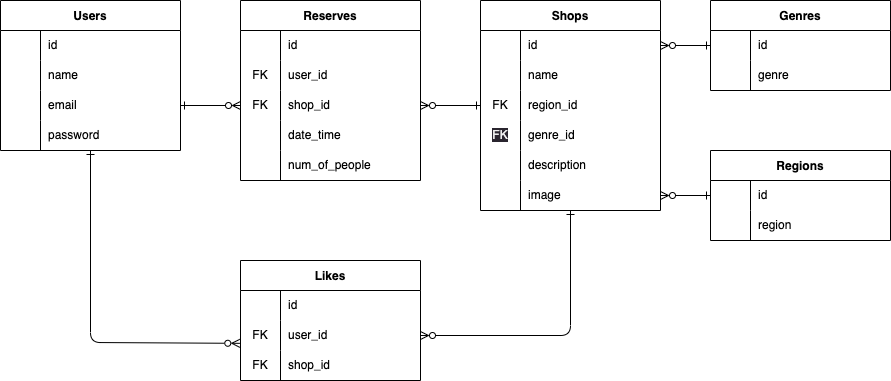

The diagram above was exported from draw.io. Its source (the exported page's mxGraphModel, read from the mxfile embedded in the PNG):
<mxGraphModel dx="1039" dy="532" grid="1" gridSize="10" guides="1" tooltips="1" connect="1" arrows="1" fold="1" page="1" pageScale="1" pageWidth="827" pageHeight="1169" math="0" shadow="0">
  <root>
    <mxCell id="0" />
    <mxCell id="1" parent="0" />
    <mxCell id="83" style="edgeStyle=none;html=1;entryX=-0.004;entryY=0.761;entryDx=0;entryDy=0;entryPerimeter=0;startArrow=ERone;startFill=0;endArrow=ERzeroToMany;endFill=0;" parent="1" source="16" target="74" edge="1">
      <mxGeometry relative="1" as="geometry">
        <Array as="points">
          <mxPoint x="150" y="442" />
        </Array>
      </mxGeometry>
    </mxCell>
    <mxCell id="16" value="Users" style="shape=table;startSize=30;container=1;collapsible=0;childLayout=tableLayout;fixedRows=1;rowLines=0;fontStyle=1;" parent="1" vertex="1">
      <mxGeometry x="60" y="100" width="180" height="150" as="geometry" />
    </mxCell>
    <mxCell id="17" value="" style="shape=tableRow;horizontal=0;startSize=0;swimlaneHead=0;swimlaneBody=0;top=0;left=0;bottom=0;right=0;collapsible=0;dropTarget=0;fillColor=none;points=[[0,0.5],[1,0.5]];portConstraint=eastwest;" parent="16" vertex="1">
      <mxGeometry y="30" width="180" height="30" as="geometry" />
    </mxCell>
    <mxCell id="18" value="" style="shape=partialRectangle;html=1;whiteSpace=wrap;connectable=0;fillColor=none;top=0;left=0;bottom=0;right=0;overflow=hidden;pointerEvents=1;" parent="17" vertex="1">
      <mxGeometry width="40" height="30" as="geometry">
        <mxRectangle width="40" height="30" as="alternateBounds" />
      </mxGeometry>
    </mxCell>
    <mxCell id="19" value="id" style="shape=partialRectangle;html=1;whiteSpace=wrap;connectable=0;fillColor=none;top=0;left=0;bottom=0;right=0;align=left;spacingLeft=6;overflow=hidden;" parent="17" vertex="1">
      <mxGeometry x="40" width="140" height="30" as="geometry">
        <mxRectangle width="140" height="30" as="alternateBounds" />
      </mxGeometry>
    </mxCell>
    <mxCell id="20" value="" style="shape=tableRow;horizontal=0;startSize=0;swimlaneHead=0;swimlaneBody=0;top=0;left=0;bottom=0;right=0;collapsible=0;dropTarget=0;fillColor=none;points=[[0,0.5],[1,0.5]];portConstraint=eastwest;" parent="16" vertex="1">
      <mxGeometry y="60" width="180" height="30" as="geometry" />
    </mxCell>
    <mxCell id="21" value="" style="shape=partialRectangle;html=1;whiteSpace=wrap;connectable=0;fillColor=none;top=0;left=0;bottom=0;right=0;overflow=hidden;" parent="20" vertex="1">
      <mxGeometry width="40" height="30" as="geometry">
        <mxRectangle width="40" height="30" as="alternateBounds" />
      </mxGeometry>
    </mxCell>
    <mxCell id="22" value="name" style="shape=partialRectangle;html=1;whiteSpace=wrap;connectable=0;fillColor=none;top=0;left=0;bottom=0;right=0;align=left;spacingLeft=6;overflow=hidden;" parent="20" vertex="1">
      <mxGeometry x="40" width="140" height="30" as="geometry">
        <mxRectangle width="140" height="30" as="alternateBounds" />
      </mxGeometry>
    </mxCell>
    <mxCell id="23" value="" style="shape=tableRow;horizontal=0;startSize=0;swimlaneHead=0;swimlaneBody=0;top=0;left=0;bottom=0;right=0;collapsible=0;dropTarget=0;fillColor=none;points=[[0,0.5],[1,0.5]];portConstraint=eastwest;" parent="16" vertex="1">
      <mxGeometry y="90" width="180" height="30" as="geometry" />
    </mxCell>
    <mxCell id="24" value="" style="shape=partialRectangle;html=1;whiteSpace=wrap;connectable=0;fillColor=none;top=0;left=0;bottom=0;right=0;overflow=hidden;" parent="23" vertex="1">
      <mxGeometry width="40" height="30" as="geometry">
        <mxRectangle width="40" height="30" as="alternateBounds" />
      </mxGeometry>
    </mxCell>
    <mxCell id="25" value="email" style="shape=partialRectangle;html=1;whiteSpace=wrap;connectable=0;fillColor=none;top=0;left=0;bottom=0;right=0;align=left;spacingLeft=6;overflow=hidden;" parent="23" vertex="1">
      <mxGeometry x="40" width="140" height="30" as="geometry">
        <mxRectangle width="140" height="30" as="alternateBounds" />
      </mxGeometry>
    </mxCell>
    <mxCell id="26" style="shape=tableRow;horizontal=0;startSize=0;swimlaneHead=0;swimlaneBody=0;top=0;left=0;bottom=0;right=0;collapsible=0;dropTarget=0;fillColor=none;points=[[0,0.5],[1,0.5]];portConstraint=eastwest;" parent="16" vertex="1">
      <mxGeometry y="120" width="180" height="30" as="geometry" />
    </mxCell>
    <mxCell id="27" style="shape=partialRectangle;html=1;whiteSpace=wrap;connectable=0;fillColor=none;top=0;left=0;bottom=0;right=0;overflow=hidden;" parent="26" vertex="1">
      <mxGeometry width="40" height="30" as="geometry">
        <mxRectangle width="40" height="30" as="alternateBounds" />
      </mxGeometry>
    </mxCell>
    <mxCell id="28" value="password" style="shape=partialRectangle;html=1;whiteSpace=wrap;connectable=0;fillColor=none;top=0;left=0;bottom=0;right=0;align=left;spacingLeft=6;overflow=hidden;" parent="26" vertex="1">
      <mxGeometry x="40" width="140" height="30" as="geometry">
        <mxRectangle width="140" height="30" as="alternateBounds" />
      </mxGeometry>
    </mxCell>
    <mxCell id="82" style="edgeStyle=none;html=1;entryX=1;entryY=0.5;entryDx=0;entryDy=0;startArrow=ERone;startFill=0;endArrow=ERzeroToMany;endFill=0;" parent="1" source="29" target="74" edge="1">
      <mxGeometry relative="1" as="geometry">
        <Array as="points">
          <mxPoint x="630" y="435" />
        </Array>
      </mxGeometry>
    </mxCell>
    <mxCell id="29" value="Shops" style="shape=table;startSize=30;container=1;collapsible=0;childLayout=tableLayout;fixedRows=1;rowLines=0;fontStyle=1;" parent="1" vertex="1">
      <mxGeometry x="540" y="100" width="180" height="210" as="geometry" />
    </mxCell>
    <mxCell id="30" value="" style="shape=tableRow;horizontal=0;startSize=0;swimlaneHead=0;swimlaneBody=0;top=0;left=0;bottom=0;right=0;collapsible=0;dropTarget=0;fillColor=none;points=[[0,0.5],[1,0.5]];portConstraint=eastwest;" parent="29" vertex="1">
      <mxGeometry y="30" width="180" height="30" as="geometry" />
    </mxCell>
    <mxCell id="31" value="" style="shape=partialRectangle;html=1;whiteSpace=wrap;connectable=0;fillColor=none;top=0;left=0;bottom=0;right=0;overflow=hidden;pointerEvents=1;" parent="30" vertex="1">
      <mxGeometry width="40" height="30" as="geometry">
        <mxRectangle width="40" height="30" as="alternateBounds" />
      </mxGeometry>
    </mxCell>
    <mxCell id="32" value="id" style="shape=partialRectangle;html=1;whiteSpace=wrap;connectable=0;fillColor=none;top=0;left=0;bottom=0;right=0;align=left;spacingLeft=6;overflow=hidden;" parent="30" vertex="1">
      <mxGeometry x="40" width="140" height="30" as="geometry">
        <mxRectangle width="140" height="30" as="alternateBounds" />
      </mxGeometry>
    </mxCell>
    <mxCell id="33" value="" style="shape=tableRow;horizontal=0;startSize=0;swimlaneHead=0;swimlaneBody=0;top=0;left=0;bottom=0;right=0;collapsible=0;dropTarget=0;fillColor=none;points=[[0,0.5],[1,0.5]];portConstraint=eastwest;" parent="29" vertex="1">
      <mxGeometry y="60" width="180" height="30" as="geometry" />
    </mxCell>
    <mxCell id="34" value="" style="shape=partialRectangle;html=1;whiteSpace=wrap;connectable=0;fillColor=none;top=0;left=0;bottom=0;right=0;overflow=hidden;" parent="33" vertex="1">
      <mxGeometry width="40" height="30" as="geometry">
        <mxRectangle width="40" height="30" as="alternateBounds" />
      </mxGeometry>
    </mxCell>
    <mxCell id="35" value="name" style="shape=partialRectangle;html=1;whiteSpace=wrap;connectable=0;fillColor=none;top=0;left=0;bottom=0;right=0;align=left;spacingLeft=6;overflow=hidden;" parent="33" vertex="1">
      <mxGeometry x="40" width="140" height="30" as="geometry">
        <mxRectangle width="140" height="30" as="alternateBounds" />
      </mxGeometry>
    </mxCell>
    <mxCell id="36" value="" style="shape=tableRow;horizontal=0;startSize=0;swimlaneHead=0;swimlaneBody=0;top=0;left=0;bottom=0;right=0;collapsible=0;dropTarget=0;fillColor=none;points=[[0,0.5],[1,0.5]];portConstraint=eastwest;" parent="29" vertex="1">
      <mxGeometry y="90" width="180" height="30" as="geometry" />
    </mxCell>
    <mxCell id="37" value="FK" style="shape=partialRectangle;html=1;whiteSpace=wrap;connectable=0;fillColor=none;top=0;left=0;bottom=0;right=0;overflow=hidden;" parent="36" vertex="1">
      <mxGeometry width="40" height="30" as="geometry">
        <mxRectangle width="40" height="30" as="alternateBounds" />
      </mxGeometry>
    </mxCell>
    <mxCell id="38" value="region_id" style="shape=partialRectangle;html=1;whiteSpace=wrap;connectable=0;fillColor=none;top=0;left=0;bottom=0;right=0;align=left;spacingLeft=6;overflow=hidden;" parent="36" vertex="1">
      <mxGeometry x="40" width="140" height="30" as="geometry">
        <mxRectangle width="140" height="30" as="alternateBounds" />
      </mxGeometry>
    </mxCell>
    <mxCell id="39" style="shape=tableRow;horizontal=0;startSize=0;swimlaneHead=0;swimlaneBody=0;top=0;left=0;bottom=0;right=0;collapsible=0;dropTarget=0;fillColor=none;points=[[0,0.5],[1,0.5]];portConstraint=eastwest;" parent="29" vertex="1">
      <mxGeometry y="120" width="180" height="30" as="geometry" />
    </mxCell>
    <mxCell id="40" value="&lt;meta charset=&quot;utf-8&quot;&gt;&lt;span style=&quot;color: rgb(240, 240, 240); font-family: Helvetica; font-size: 12px; font-style: normal; font-variant-ligatures: normal; font-variant-caps: normal; font-weight: 400; letter-spacing: normal; orphans: 2; text-align: center; text-indent: 0px; text-transform: none; widows: 2; word-spacing: 0px; -webkit-text-stroke-width: 0px; background-color: rgb(42, 37, 47); text-decoration-thickness: initial; text-decoration-style: initial; text-decoration-color: initial; float: none; display: inline !important;&quot;&gt;FK&lt;/span&gt;" style="shape=partialRectangle;html=1;whiteSpace=wrap;connectable=0;fillColor=none;top=0;left=0;bottom=0;right=0;overflow=hidden;" parent="39" vertex="1">
      <mxGeometry width="40" height="30" as="geometry">
        <mxRectangle width="40" height="30" as="alternateBounds" />
      </mxGeometry>
    </mxCell>
    <mxCell id="41" value="genre_id" style="shape=partialRectangle;html=1;whiteSpace=wrap;connectable=0;fillColor=none;top=0;left=0;bottom=0;right=0;align=left;spacingLeft=6;overflow=hidden;" parent="39" vertex="1">
      <mxGeometry x="40" width="140" height="30" as="geometry">
        <mxRectangle width="140" height="30" as="alternateBounds" />
      </mxGeometry>
    </mxCell>
    <mxCell id="42" style="shape=tableRow;horizontal=0;startSize=0;swimlaneHead=0;swimlaneBody=0;top=0;left=0;bottom=0;right=0;collapsible=0;dropTarget=0;fillColor=none;points=[[0,0.5],[1,0.5]];portConstraint=eastwest;" parent="29" vertex="1">
      <mxGeometry y="150" width="180" height="30" as="geometry" />
    </mxCell>
    <mxCell id="43" style="shape=partialRectangle;html=1;whiteSpace=wrap;connectable=0;fillColor=none;top=0;left=0;bottom=0;right=0;overflow=hidden;" parent="42" vertex="1">
      <mxGeometry width="40" height="30" as="geometry">
        <mxRectangle width="40" height="30" as="alternateBounds" />
      </mxGeometry>
    </mxCell>
    <mxCell id="44" value="description" style="shape=partialRectangle;html=1;whiteSpace=wrap;connectable=0;fillColor=none;top=0;left=0;bottom=0;right=0;align=left;spacingLeft=6;overflow=hidden;" parent="42" vertex="1">
      <mxGeometry x="40" width="140" height="30" as="geometry">
        <mxRectangle width="140" height="30" as="alternateBounds" />
      </mxGeometry>
    </mxCell>
    <mxCell id="45" style="shape=tableRow;horizontal=0;startSize=0;swimlaneHead=0;swimlaneBody=0;top=0;left=0;bottom=0;right=0;collapsible=0;dropTarget=0;fillColor=none;points=[[0,0.5],[1,0.5]];portConstraint=eastwest;" parent="29" vertex="1">
      <mxGeometry y="180" width="180" height="30" as="geometry" />
    </mxCell>
    <mxCell id="46" style="shape=partialRectangle;html=1;whiteSpace=wrap;connectable=0;fillColor=none;top=0;left=0;bottom=0;right=0;overflow=hidden;" parent="45" vertex="1">
      <mxGeometry width="40" height="30" as="geometry">
        <mxRectangle width="40" height="30" as="alternateBounds" />
      </mxGeometry>
    </mxCell>
    <mxCell id="47" value="image" style="shape=partialRectangle;html=1;whiteSpace=wrap;connectable=0;fillColor=none;top=0;left=0;bottom=0;right=0;align=left;spacingLeft=6;overflow=hidden;" parent="45" vertex="1">
      <mxGeometry x="40" width="140" height="30" as="geometry">
        <mxRectangle width="140" height="30" as="alternateBounds" />
      </mxGeometry>
    </mxCell>
    <mxCell id="48" value="Reserves" style="shape=table;startSize=30;container=1;collapsible=0;childLayout=tableLayout;fixedRows=1;rowLines=0;fontStyle=1;" parent="1" vertex="1">
      <mxGeometry x="300" y="100" width="180" height="180" as="geometry" />
    </mxCell>
    <mxCell id="49" value="" style="shape=tableRow;horizontal=0;startSize=0;swimlaneHead=0;swimlaneBody=0;top=0;left=0;bottom=0;right=0;collapsible=0;dropTarget=0;fillColor=none;points=[[0,0.5],[1,0.5]];portConstraint=eastwest;" parent="48" vertex="1">
      <mxGeometry y="30" width="180" height="30" as="geometry" />
    </mxCell>
    <mxCell id="50" value="" style="shape=partialRectangle;html=1;whiteSpace=wrap;connectable=0;fillColor=none;top=0;left=0;bottom=0;right=0;overflow=hidden;pointerEvents=1;" parent="49" vertex="1">
      <mxGeometry width="40" height="30" as="geometry">
        <mxRectangle width="40" height="30" as="alternateBounds" />
      </mxGeometry>
    </mxCell>
    <mxCell id="51" value="id" style="shape=partialRectangle;html=1;whiteSpace=wrap;connectable=0;fillColor=none;top=0;left=0;bottom=0;right=0;align=left;spacingLeft=6;overflow=hidden;" parent="49" vertex="1">
      <mxGeometry x="40" width="140" height="30" as="geometry">
        <mxRectangle width="140" height="30" as="alternateBounds" />
      </mxGeometry>
    </mxCell>
    <mxCell id="52" value="" style="shape=tableRow;horizontal=0;startSize=0;swimlaneHead=0;swimlaneBody=0;top=0;left=0;bottom=0;right=0;collapsible=0;dropTarget=0;fillColor=none;points=[[0,0.5],[1,0.5]];portConstraint=eastwest;" parent="48" vertex="1">
      <mxGeometry y="60" width="180" height="30" as="geometry" />
    </mxCell>
    <mxCell id="53" value="FK" style="shape=partialRectangle;html=1;whiteSpace=wrap;connectable=0;fillColor=none;top=0;left=0;bottom=0;right=0;overflow=hidden;" parent="52" vertex="1">
      <mxGeometry width="40" height="30" as="geometry">
        <mxRectangle width="40" height="30" as="alternateBounds" />
      </mxGeometry>
    </mxCell>
    <mxCell id="54" value="user_id" style="shape=partialRectangle;html=1;whiteSpace=wrap;connectable=0;fillColor=none;top=0;left=0;bottom=0;right=0;align=left;spacingLeft=6;overflow=hidden;" parent="52" vertex="1">
      <mxGeometry x="40" width="140" height="30" as="geometry">
        <mxRectangle width="140" height="30" as="alternateBounds" />
      </mxGeometry>
    </mxCell>
    <mxCell id="55" value="" style="shape=tableRow;horizontal=0;startSize=0;swimlaneHead=0;swimlaneBody=0;top=0;left=0;bottom=0;right=0;collapsible=0;dropTarget=0;fillColor=none;points=[[0,0.5],[1,0.5]];portConstraint=eastwest;" parent="48" vertex="1">
      <mxGeometry y="90" width="180" height="30" as="geometry" />
    </mxCell>
    <mxCell id="56" value="FK" style="shape=partialRectangle;html=1;whiteSpace=wrap;connectable=0;fillColor=none;top=0;left=0;bottom=0;right=0;overflow=hidden;" parent="55" vertex="1">
      <mxGeometry width="40" height="30" as="geometry">
        <mxRectangle width="40" height="30" as="alternateBounds" />
      </mxGeometry>
    </mxCell>
    <mxCell id="57" value="shop_id" style="shape=partialRectangle;html=1;whiteSpace=wrap;connectable=0;fillColor=none;top=0;left=0;bottom=0;right=0;align=left;spacingLeft=6;overflow=hidden;" parent="55" vertex="1">
      <mxGeometry x="40" width="140" height="30" as="geometry">
        <mxRectangle width="140" height="30" as="alternateBounds" />
      </mxGeometry>
    </mxCell>
    <mxCell id="58" style="shape=tableRow;horizontal=0;startSize=0;swimlaneHead=0;swimlaneBody=0;top=0;left=0;bottom=0;right=0;collapsible=0;dropTarget=0;fillColor=none;points=[[0,0.5],[1,0.5]];portConstraint=eastwest;" parent="48" vertex="1">
      <mxGeometry y="120" width="180" height="30" as="geometry" />
    </mxCell>
    <mxCell id="59" style="shape=partialRectangle;html=1;whiteSpace=wrap;connectable=0;fillColor=none;top=0;left=0;bottom=0;right=0;overflow=hidden;" parent="58" vertex="1">
      <mxGeometry width="40" height="30" as="geometry">
        <mxRectangle width="40" height="30" as="alternateBounds" />
      </mxGeometry>
    </mxCell>
    <mxCell id="60" value="date_time" style="shape=partialRectangle;html=1;whiteSpace=wrap;connectable=0;fillColor=none;top=0;left=0;bottom=0;right=0;align=left;spacingLeft=6;overflow=hidden;" parent="58" vertex="1">
      <mxGeometry x="40" width="140" height="30" as="geometry">
        <mxRectangle width="140" height="30" as="alternateBounds" />
      </mxGeometry>
    </mxCell>
    <mxCell id="64" style="shape=tableRow;horizontal=0;startSize=0;swimlaneHead=0;swimlaneBody=0;top=0;left=0;bottom=0;right=0;collapsible=0;dropTarget=0;fillColor=none;points=[[0,0.5],[1,0.5]];portConstraint=eastwest;" parent="48" vertex="1">
      <mxGeometry y="150" width="180" height="30" as="geometry" />
    </mxCell>
    <mxCell id="65" style="shape=partialRectangle;html=1;whiteSpace=wrap;connectable=0;fillColor=none;top=0;left=0;bottom=0;right=0;overflow=hidden;" parent="64" vertex="1">
      <mxGeometry width="40" height="30" as="geometry">
        <mxRectangle width="40" height="30" as="alternateBounds" />
      </mxGeometry>
    </mxCell>
    <mxCell id="66" value="num_of_people" style="shape=partialRectangle;html=1;whiteSpace=wrap;connectable=0;fillColor=none;top=0;left=0;bottom=0;right=0;align=left;spacingLeft=6;overflow=hidden;" parent="64" vertex="1">
      <mxGeometry x="40" width="140" height="30" as="geometry">
        <mxRectangle width="140" height="30" as="alternateBounds" />
      </mxGeometry>
    </mxCell>
    <mxCell id="67" value="Likes" style="shape=table;startSize=30;container=1;collapsible=0;childLayout=tableLayout;fixedRows=1;rowLines=0;fontStyle=1;" parent="1" vertex="1">
      <mxGeometry x="300" y="360" width="180" height="120" as="geometry" />
    </mxCell>
    <mxCell id="68" value="" style="shape=tableRow;horizontal=0;startSize=0;swimlaneHead=0;swimlaneBody=0;top=0;left=0;bottom=0;right=0;collapsible=0;dropTarget=0;fillColor=none;points=[[0,0.5],[1,0.5]];portConstraint=eastwest;" parent="67" vertex="1">
      <mxGeometry y="30" width="180" height="30" as="geometry" />
    </mxCell>
    <mxCell id="69" value="" style="shape=partialRectangle;html=1;whiteSpace=wrap;connectable=0;fillColor=none;top=0;left=0;bottom=0;right=0;overflow=hidden;pointerEvents=1;" parent="68" vertex="1">
      <mxGeometry width="40" height="30" as="geometry">
        <mxRectangle width="40" height="30" as="alternateBounds" />
      </mxGeometry>
    </mxCell>
    <mxCell id="70" value="id" style="shape=partialRectangle;html=1;whiteSpace=wrap;connectable=0;fillColor=none;top=0;left=0;bottom=0;right=0;align=left;spacingLeft=6;overflow=hidden;" parent="68" vertex="1">
      <mxGeometry x="40" width="140" height="30" as="geometry">
        <mxRectangle width="140" height="30" as="alternateBounds" />
      </mxGeometry>
    </mxCell>
    <mxCell id="74" value="" style="shape=tableRow;horizontal=0;startSize=0;swimlaneHead=0;swimlaneBody=0;top=0;left=0;bottom=0;right=0;collapsible=0;dropTarget=0;fillColor=none;points=[[0,0.5],[1,0.5]];portConstraint=eastwest;" parent="67" vertex="1">
      <mxGeometry y="60" width="180" height="30" as="geometry" />
    </mxCell>
    <mxCell id="75" value="FK" style="shape=partialRectangle;html=1;whiteSpace=wrap;connectable=0;fillColor=none;top=0;left=0;bottom=0;right=0;overflow=hidden;" parent="74" vertex="1">
      <mxGeometry width="40" height="30" as="geometry">
        <mxRectangle width="40" height="30" as="alternateBounds" />
      </mxGeometry>
    </mxCell>
    <mxCell id="76" value="user_id" style="shape=partialRectangle;html=1;whiteSpace=wrap;connectable=0;fillColor=none;top=0;left=0;bottom=0;right=0;align=left;spacingLeft=6;overflow=hidden;" parent="74" vertex="1">
      <mxGeometry x="40" width="140" height="30" as="geometry">
        <mxRectangle width="140" height="30" as="alternateBounds" />
      </mxGeometry>
    </mxCell>
    <mxCell id="77" style="shape=tableRow;horizontal=0;startSize=0;swimlaneHead=0;swimlaneBody=0;top=0;left=0;bottom=0;right=0;collapsible=0;dropTarget=0;fillColor=none;points=[[0,0.5],[1,0.5]];portConstraint=eastwest;" parent="67" vertex="1">
      <mxGeometry y="90" width="180" height="30" as="geometry" />
    </mxCell>
    <mxCell id="78" value="FK" style="shape=partialRectangle;html=1;whiteSpace=wrap;connectable=0;fillColor=none;top=0;left=0;bottom=0;right=0;overflow=hidden;" parent="77" vertex="1">
      <mxGeometry width="40" height="30" as="geometry">
        <mxRectangle width="40" height="30" as="alternateBounds" />
      </mxGeometry>
    </mxCell>
    <mxCell id="79" value="shop_id" style="shape=partialRectangle;html=1;whiteSpace=wrap;connectable=0;fillColor=none;top=0;left=0;bottom=0;right=0;align=left;spacingLeft=6;overflow=hidden;" parent="77" vertex="1">
      <mxGeometry x="40" width="140" height="30" as="geometry">
        <mxRectangle width="140" height="30" as="alternateBounds" />
      </mxGeometry>
    </mxCell>
    <mxCell id="80" style="edgeStyle=none;html=1;entryX=0;entryY=0.5;entryDx=0;entryDy=0;endArrow=ERzeroToMany;endFill=0;startArrow=ERone;startFill=0;" parent="1" source="23" target="55" edge="1">
      <mxGeometry relative="1" as="geometry" />
    </mxCell>
    <mxCell id="81" style="edgeStyle=none;html=1;entryX=1;entryY=0.5;entryDx=0;entryDy=0;startArrow=ERone;startFill=0;endArrow=ERzeroToMany;endFill=0;" parent="1" source="36" target="55" edge="1">
      <mxGeometry relative="1" as="geometry" />
    </mxCell>
    <mxCell id="106" style="edgeStyle=none;html=1;startArrow=ERone;startFill=0;endArrow=ERzeroToMany;endFill=0;" parent="1" source="84" target="45" edge="1">
      <mxGeometry relative="1" as="geometry" />
    </mxCell>
    <mxCell id="84" value="Regions" style="shape=table;startSize=30;container=1;collapsible=0;childLayout=tableLayout;fixedRows=1;rowLines=0;fontStyle=1;" parent="1" vertex="1">
      <mxGeometry x="770" y="250" width="180" height="90" as="geometry" />
    </mxCell>
    <mxCell id="85" value="" style="shape=tableRow;horizontal=0;startSize=0;swimlaneHead=0;swimlaneBody=0;top=0;left=0;bottom=0;right=0;collapsible=0;dropTarget=0;fillColor=none;points=[[0,0.5],[1,0.5]];portConstraint=eastwest;" parent="84" vertex="1">
      <mxGeometry y="30" width="180" height="30" as="geometry" />
    </mxCell>
    <mxCell id="86" value="" style="shape=partialRectangle;html=1;whiteSpace=wrap;connectable=0;fillColor=none;top=0;left=0;bottom=0;right=0;overflow=hidden;pointerEvents=1;" parent="85" vertex="1">
      <mxGeometry width="40" height="30" as="geometry">
        <mxRectangle width="40" height="30" as="alternateBounds" />
      </mxGeometry>
    </mxCell>
    <mxCell id="87" value="id" style="shape=partialRectangle;html=1;whiteSpace=wrap;connectable=0;fillColor=none;top=0;left=0;bottom=0;right=0;align=left;spacingLeft=6;overflow=hidden;" parent="85" vertex="1">
      <mxGeometry x="40" width="140" height="30" as="geometry">
        <mxRectangle width="140" height="30" as="alternateBounds" />
      </mxGeometry>
    </mxCell>
    <mxCell id="88" value="" style="shape=tableRow;horizontal=0;startSize=0;swimlaneHead=0;swimlaneBody=0;top=0;left=0;bottom=0;right=0;collapsible=0;dropTarget=0;fillColor=none;points=[[0,0.5],[1,0.5]];portConstraint=eastwest;" parent="84" vertex="1">
      <mxGeometry y="60" width="180" height="30" as="geometry" />
    </mxCell>
    <mxCell id="89" value="" style="shape=partialRectangle;html=1;whiteSpace=wrap;connectable=0;fillColor=none;top=0;left=0;bottom=0;right=0;overflow=hidden;" parent="88" vertex="1">
      <mxGeometry width="40" height="30" as="geometry">
        <mxRectangle width="40" height="30" as="alternateBounds" />
      </mxGeometry>
    </mxCell>
    <mxCell id="90" value="region" style="shape=partialRectangle;html=1;whiteSpace=wrap;connectable=0;fillColor=none;top=0;left=0;bottom=0;right=0;align=left;spacingLeft=6;overflow=hidden;" parent="88" vertex="1">
      <mxGeometry x="40" width="140" height="30" as="geometry">
        <mxRectangle width="140" height="30" as="alternateBounds" />
      </mxGeometry>
    </mxCell>
    <mxCell id="105" style="edgeStyle=none;html=1;entryX=1;entryY=0.5;entryDx=0;entryDy=0;endArrow=ERzeroToMany;endFill=0;startArrow=ERone;startFill=0;" parent="1" source="97" target="30" edge="1">
      <mxGeometry relative="1" as="geometry" />
    </mxCell>
    <mxCell id="97" value="Genres" style="shape=table;startSize=30;container=1;collapsible=0;childLayout=tableLayout;fixedRows=1;rowLines=0;fontStyle=1;" parent="1" vertex="1">
      <mxGeometry x="770" y="100" width="180" height="90" as="geometry" />
    </mxCell>
    <mxCell id="98" value="" style="shape=tableRow;horizontal=0;startSize=0;swimlaneHead=0;swimlaneBody=0;top=0;left=0;bottom=0;right=0;collapsible=0;dropTarget=0;fillColor=none;points=[[0,0.5],[1,0.5]];portConstraint=eastwest;" parent="97" vertex="1">
      <mxGeometry y="30" width="180" height="30" as="geometry" />
    </mxCell>
    <mxCell id="99" value="" style="shape=partialRectangle;html=1;whiteSpace=wrap;connectable=0;fillColor=none;top=0;left=0;bottom=0;right=0;overflow=hidden;pointerEvents=1;" parent="98" vertex="1">
      <mxGeometry width="40" height="30" as="geometry">
        <mxRectangle width="40" height="30" as="alternateBounds" />
      </mxGeometry>
    </mxCell>
    <mxCell id="100" value="id" style="shape=partialRectangle;html=1;whiteSpace=wrap;connectable=0;fillColor=none;top=0;left=0;bottom=0;right=0;align=left;spacingLeft=6;overflow=hidden;" parent="98" vertex="1">
      <mxGeometry x="40" width="140" height="30" as="geometry">
        <mxRectangle width="140" height="30" as="alternateBounds" />
      </mxGeometry>
    </mxCell>
    <mxCell id="101" value="" style="shape=tableRow;horizontal=0;startSize=0;swimlaneHead=0;swimlaneBody=0;top=0;left=0;bottom=0;right=0;collapsible=0;dropTarget=0;fillColor=none;points=[[0,0.5],[1,0.5]];portConstraint=eastwest;" parent="97" vertex="1">
      <mxGeometry y="60" width="180" height="30" as="geometry" />
    </mxCell>
    <mxCell id="102" value="" style="shape=partialRectangle;html=1;whiteSpace=wrap;connectable=0;fillColor=none;top=0;left=0;bottom=0;right=0;overflow=hidden;" parent="101" vertex="1">
      <mxGeometry width="40" height="30" as="geometry">
        <mxRectangle width="40" height="30" as="alternateBounds" />
      </mxGeometry>
    </mxCell>
    <mxCell id="103" value="genre" style="shape=partialRectangle;html=1;whiteSpace=wrap;connectable=0;fillColor=none;top=0;left=0;bottom=0;right=0;align=left;spacingLeft=6;overflow=hidden;" parent="101" vertex="1">
      <mxGeometry x="40" width="140" height="30" as="geometry">
        <mxRectangle width="140" height="30" as="alternateBounds" />
      </mxGeometry>
    </mxCell>
  </root>
</mxGraphModel>